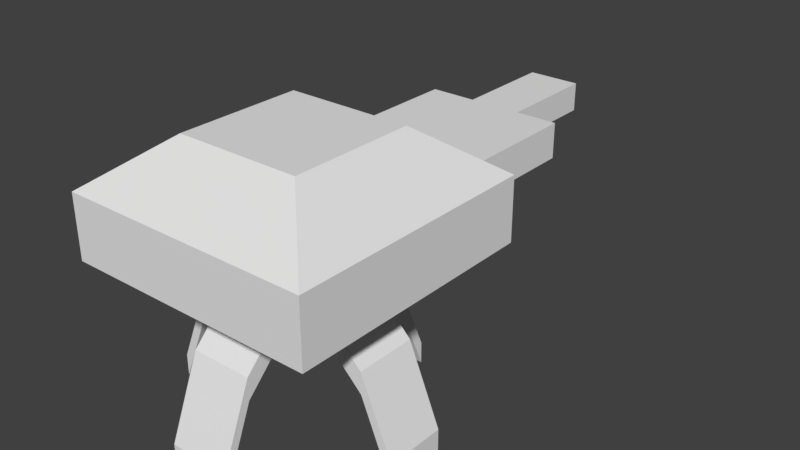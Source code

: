 # Source: SmallTurret2.blend  (saved by Blender 2.77.0; exported with 4.5.12 LTS)
import bpy
from mathutils import Matrix  # noqa: F401  (used for matrix-valued properties, if any)

bpy.ops.wm.read_factory_settings(use_empty=True)
scene = bpy.context.scene
scene.name = 'Scene'

# ---- collections
col_collection_1 = bpy.data.collections.new('Collection 1'); scene.collection.children.link(col_collection_1)

# ---- materials (node trees are filled in below, after node groups)
mat_material = bpy.data.materials.new('Material')
mat_material.alpha_threshold = 0.0
mat_material.use_transparent_shadow = False
mat_material.roughness = 0.5
mat_material.line_color = (0.0, 0.0, 0.0, 1.0)

# ---- material node trees

# ---- world
world_world = bpy.data.worlds.new('World'); scene.world = world_world
world_world.color = (0.05088, 0.05088, 0.05088)
world_world.use_sun_shadow = False
world_world.sun_shadow_jitter_overblur = 0.0
world_world.cycles.sampling_method = 'MANUAL'

# ---- meshes
me_cube_001 = bpy.data.meshes.new('Cube.001')
me_cube_001.from_pydata([(0.5712, 1.0, -0.5712), (0.2443, -0.2443, -1.0), (-0.2443, -0.2443, -1.0), (-0.5712, 1.0, -0.5712), (0.4999, 0.4999, 2.483), (0.4999, -0.4999, 2.483), (-0.4999, -0.4999, 2.483), (-0.4999, 0.4999, 2.483), (0.5712, 1.0, 0.5712), (1.0, -1.0, 1.0), (-0.5712, 1.0, 0.5712), (-1.0, -1.0, 1.0), (0.2443, 0.2443, -1.0), (-0.2443, 0.2443, -1.0), (1.0, 1.0, 1.0), (-1.0, 1.0, 1.0), (0.1953, 2.164, -0.4697), (-0.2343, 2.164, -0.4697), (0.1953, 2.164, 0.4697), (-0.2343, 2.164, 0.4697), (0.5712, 2.164, -0.5712), (-0.5712, 2.164, -0.5712), (0.5712, 2.164, 0.5712), (-0.5712, 2.164, 0.5712), (0.1953, 3.07, -0.4697), (-0.2343, 3.07, -0.4697), (0.1953, 3.07, 0.4697), (-0.2343, 3.07, 0.4697), (1.0, 1.0, -1.0), (1.0, -1.0, -1.0), (-1.0, 1.0, -1.0), (-1.0, -1.0, -1.0)], [], [(4, 7, 6, 5), (28, 14, 9, 29), (29, 9, 11, 31), (31, 11, 15, 30), (3, 10, 23, 21), (4, 5, 9, 14), (7, 4, 14, 15), (5, 6, 11, 9), (6, 7, 15, 11), (3, 0, 28, 30), (0, 8, 14, 28), (10, 3, 30, 15), (8, 10, 15, 14), (16, 17, 25, 24), (0, 3, 21, 20), (10, 8, 22, 23), (8, 0, 20, 22), (17, 16, 20, 21), (16, 18, 22, 20), (19, 17, 21, 23), (18, 19, 23, 22), (26, 24, 25, 27), (19, 18, 26, 27), (18, 16, 24, 26), (17, 19, 27, 25), (1, 12, 28, 29), (12, 13, 30, 28), (2, 1, 29, 31), (13, 2, 31, 30)])
me_cube_001.materials.append(mat_material)
me_cube_001.use_remesh_preserve_volume = False
me_cube_001.use_remesh_preserve_attributes = False
me_cube_001.use_mirror_vertex_groups = False
me_cube_001.update()
me_cube = bpy.data.meshes.new('Cube')
me_cube.from_pydata([(0.2443, -0.2443, -1.0), (-0.2443, -0.2443, -1.0), (0.2443, 0.2443, -1.0), (-0.2443, 0.2443, -1.0), (0.2443, 0.2443, -1.701), (0.2443, -0.2443, -1.701), (-0.2443, 0.2443, -1.701), (-0.2443, -0.2443, -1.701), (0.2443, -0.7443, -3.0), (-0.2443, -0.7443, -3.0), (0.2443, -0.7443, -3.701), (-0.2443, -0.7443, -3.701), (0.7443, 0.2443, -3.0), (0.7443, -0.2443, -3.0), (0.7443, 0.2443, -3.701), (0.7443, -0.2443, -3.701), (0.2443, 0.7443, -3.0), (-0.2443, 0.7443, -3.0), (0.2443, 0.7443, -3.701), (-0.2443, 0.7443, -3.701), (-0.7443, -0.2443, -3.0), (-0.7443, 0.2443, -3.0), (-0.7443, -0.2443, -3.701), (-0.7443, 0.2443, -3.701), (0.2443, -0.7443, -3.0), (-0.2443, -0.7443, -3.0), (0.2443, -0.7443, -3.701), (-0.2443, -0.7443, -3.701), (0.7443, 0.2443, -3.0), (0.7443, -0.2443, -3.0), (0.7443, 0.2443, -3.701), (0.7443, -0.2443, -3.701), (0.2443, 0.7443, -3.0), (-0.2443, 0.7443, -3.0), (0.2443, 0.7443, -3.701), (-0.2443, 0.7443, -3.701), (-0.7443, -0.2443, -3.0), (-0.7443, 0.2443, -3.0), (-0.7443, -0.2443, -3.701), (-0.7443, 0.2443, -3.701), (0.2443, 0.9943, -5.456), (-0.2443, 0.9943, -5.456), (0.2443, 0.9943, -6.158), (-0.2443, 0.9943, -6.158), (-0.9943, -0.2443, -5.456), (-0.9943, 0.2443, -5.456), (-0.9943, -0.2443, -6.158), (-0.9943, 0.2443, -6.158), (0.2443, -0.9943, -5.456), (-0.2443, -0.9943, -5.456), (0.2443, -0.9943, -6.158), (-0.2443, -0.9943, -6.158), (0.9943, 0.2443, -5.456), (0.9943, -0.2443, -5.456), (0.9943, 0.2443, -6.158), (0.9943, -0.2443, -6.158)], [], [(0, 1, 9, 8), (4, 5, 7, 6), (0, 5, 15, 13), (3, 6, 23, 21), (6, 3, 17, 19), (12, 13, 29, 28), (5, 0, 8, 10), (1, 7, 11, 9), (7, 5, 10, 11), (8, 9, 25, 24), (2, 0, 13, 12), (4, 2, 12, 14), (5, 4, 14, 15), (21, 23, 39, 37), (4, 6, 19, 18), (2, 4, 18, 16), (3, 2, 16, 17), (19, 17, 33, 35), (6, 7, 22, 23), (1, 3, 21, 20), (7, 1, 20, 22), (25, 27, 51, 49), (30, 28, 52, 54), (35, 33, 41, 43), (39, 38, 46, 47), (11, 10, 26, 27), (17, 16, 32, 33), (15, 14, 30, 31), (20, 21, 37, 36), (9, 11, 27, 25), (18, 19, 35, 34), (13, 15, 31, 29), (23, 22, 38, 39), (10, 8, 24, 26), (16, 18, 34, 32), (14, 12, 28, 30), (22, 20, 36, 38), (41, 40, 42, 43), (34, 35, 43, 42), (32, 34, 42, 40), (33, 32, 40, 41), (44, 45, 47, 46), (38, 36, 44, 46), (36, 37, 45, 44), (37, 39, 47, 45), (48, 49, 51, 50), (24, 25, 49, 48), (26, 24, 48, 50), (27, 26, 50, 51), (52, 53, 55, 54), (31, 30, 54, 55), (29, 31, 55, 53), (28, 29, 53, 52)])
me_cube.materials.append(mat_material)
me_cube.use_remesh_preserve_volume = False
me_cube.use_remesh_preserve_attributes = False
me_cube.use_mirror_vertex_groups = False
me_cube.update()

# ---- objects
ob_top = bpy.data.objects.new('Top', me_cube_001)
ob_stand = bpy.data.objects.new('Stand', me_cube)

# ---- transforms, parenting, visibility, modifiers, constraints
ob_top.location = (0.0, 0.0, 1.0)
ob_top.scale = (1.0, 1.0, 0.25)
ob_top.lock_rotations_4d = False
ob_top.empty_display_type = 'ARROWS'
ob_top.lineart.crease_threshold = 0.0
ob_stand.location = (0.0, 0.0, 1.0)
ob_stand.scale = (1.0, 1.0, 0.25)
ob_stand.lock_rotations_4d = False
ob_stand.empty_display_type = 'ARROWS'
ob_stand.lineart.crease_threshold = 0.0

# ---- collection membership
col_collection_1.objects.link(ob_top)
col_collection_1.objects.link(ob_stand)

# ---- scene / render settings (as saved in the file)
scene.frame_start = 1; scene.frame_end = 250; scene.frame_set(1)
scene.render.engine = 'BLENDER_EEVEE_NEXT'
scene.render.resolution_percentage = 50
scene.render.dither_intensity = 0.0
scene.cycles.use_denoising = False
scene.cycles.samples = 128
scene.cycles.sampling_pattern = 'TABULATED_SOBOL'
scene.cycles.light_sampling_threshold = 0.0
scene.cycles.use_adaptive_sampling = False
scene.cycles.use_light_tree = False
scene.cycles.blur_glossy = 0.0
scene.cycles.sample_clamp_indirect = 0.0
scene.view_settings.view_transform = 'Standard'
bpy.context.view_layer.update()

# ---- added for rendering (the .blend has no active camera and no usable light): camera, sun
cam_auto = bpy.data.cameras.new('AutoCamera')
cam_auto.lens = 50.0
cam_auto.sensor_width = 36.0
cam_auto.clip_end = 1000.0
ob_auto_camera = bpy.data.objects.new('AutoCamera', cam_auto)
scene.collection.objects.link(ob_auto_camera)
ob_auto_camera.location = (4.64777, -4.5421, 4.25887)
ob_auto_camera.rotation_euler = (1.09748, -7.21219e-08, 0.694738)
scene.camera = ob_auto_camera
light_auto_sun = bpy.data.lights.new('AutoSun', 'SUN')
light_auto_sun.energy = 3.0
light_auto_sun.angle = 0.0523599
ob_auto_sun = bpy.data.objects.new('AutoSun', light_auto_sun)
scene.collection.objects.link(ob_auto_sun)
ob_auto_sun.rotation_euler = (0.872665, 0.174533, 0.523599)
bpy.context.view_layer.update()
